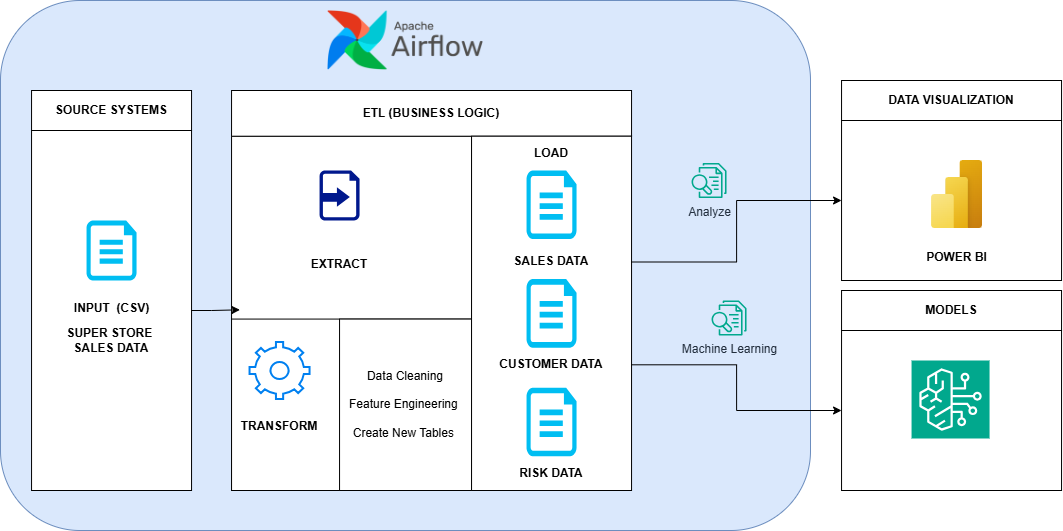

The diagram above was exported from draw.io. Its source (the exported page's mxGraphModel, read from the mxfile embedded in the PNG):
<mxGraphModel dx="1050" dy="565" grid="1" gridSize="10" guides="1" tooltips="1" connect="1" arrows="1" fold="1" page="1" pageScale="1" pageWidth="827" pageHeight="1169" math="0" shadow="0">
  <root>
    <mxCell id="0" />
    <mxCell id="1" parent="0" />
    <mxCell id="bwoUUbvKXOS5pOX4SVc_-79" value="" style="group" vertex="1" connectable="0" parent="1">
      <mxGeometry x="29.99999999999999" y="140" width="1061.05" height="530" as="geometry" />
    </mxCell>
    <mxCell id="bwoUUbvKXOS5pOX4SVc_-68" value="" style="group" vertex="1" connectable="0" parent="bwoUUbvKXOS5pOX4SVc_-79">
      <mxGeometry width="810" height="530" as="geometry" />
    </mxCell>
    <mxCell id="bwoUUbvKXOS5pOX4SVc_-67" value="" style="rounded=1;whiteSpace=wrap;html=1;fillColor=#dae8fc;strokeColor=#6c8ebf;" vertex="1" parent="bwoUUbvKXOS5pOX4SVc_-68">
      <mxGeometry width="810" height="530" as="geometry" />
    </mxCell>
    <mxCell id="bwoUUbvKXOS5pOX4SVc_-39" value="" style="shape=image;verticalLabelPosition=bottom;labelBackgroundColor=default;verticalAlign=top;aspect=fixed;imageAspect=0;image=data:image/png,(base64 omitted: 20340 chars);" vertex="1" parent="bwoUUbvKXOS5pOX4SVc_-68">
      <mxGeometry x="327.05" y="10" width="155.9" height="60" as="geometry" />
    </mxCell>
    <mxCell id="bwoUUbvKXOS5pOX4SVc_-78" value="" style="group" vertex="1" connectable="0" parent="bwoUUbvKXOS5pOX4SVc_-79">
      <mxGeometry x="31.05000000000001" y="80" width="1030" height="410" as="geometry" />
    </mxCell>
    <mxCell id="bwoUUbvKXOS5pOX4SVc_-59" value="" style="group" vertex="1" connectable="0" parent="bwoUUbvKXOS5pOX4SVc_-78">
      <mxGeometry x="810" width="220" height="200" as="geometry" />
    </mxCell>
    <mxCell id="bwoUUbvKXOS5pOX4SVc_-72" value="" style="group" vertex="1" connectable="0" parent="bwoUUbvKXOS5pOX4SVc_-59">
      <mxGeometry width="220" height="200" as="geometry" />
    </mxCell>
    <mxCell id="bwoUUbvKXOS5pOX4SVc_-54" value="" style="whiteSpace=wrap;html=1;" vertex="1" parent="bwoUUbvKXOS5pOX4SVc_-72">
      <mxGeometry y="40" width="220" height="160" as="geometry" />
    </mxCell>
    <mxCell id="bwoUUbvKXOS5pOX4SVc_-56" value="&lt;b&gt;DATA VISUALIZATION&lt;/b&gt;" style="rounded=0;whiteSpace=wrap;html=1;" vertex="1" parent="bwoUUbvKXOS5pOX4SVc_-72">
      <mxGeometry width="220" height="40" as="geometry" />
    </mxCell>
    <mxCell id="bwoUUbvKXOS5pOX4SVc_-70" value="" style="group" vertex="1" connectable="0" parent="bwoUUbvKXOS5pOX4SVc_-72">
      <mxGeometry x="63.25" y="80" width="104.5" height="114.28999999999999" as="geometry" />
    </mxCell>
    <mxCell id="bwoUUbvKXOS5pOX4SVc_-21" value="" style="image;aspect=fixed;html=1;points=[];align=center;fontSize=12;image=img/lib/azure2/power_platform/PowerBI.svg;" vertex="1" parent="bwoUUbvKXOS5pOX4SVc_-70">
      <mxGeometry x="26.75" width="51" height="68" as="geometry" />
    </mxCell>
    <mxCell id="bwoUUbvKXOS5pOX4SVc_-64" value="POWER BI" style="text;html=1;align=center;verticalAlign=middle;whiteSpace=wrap;rounded=0;fontStyle=1" vertex="1" parent="bwoUUbvKXOS5pOX4SVc_-70">
      <mxGeometry y="80" width="104.5" height="34.29" as="geometry" />
    </mxCell>
    <mxCell id="bwoUUbvKXOS5pOX4SVc_-58" value="" style="group" vertex="1" connectable="0" parent="bwoUUbvKXOS5pOX4SVc_-78">
      <mxGeometry x="810" y="210" width="220" height="200" as="geometry" />
    </mxCell>
    <mxCell id="bwoUUbvKXOS5pOX4SVc_-57" value="&lt;b&gt;MODELS&lt;/b&gt;" style="rounded=0;whiteSpace=wrap;html=1;" vertex="1" parent="bwoUUbvKXOS5pOX4SVc_-58">
      <mxGeometry width="220" height="40" as="geometry" />
    </mxCell>
    <mxCell id="bwoUUbvKXOS5pOX4SVc_-71" value="" style="group" vertex="1" connectable="0" parent="bwoUUbvKXOS5pOX4SVc_-58">
      <mxGeometry y="40" width="220" height="160" as="geometry" />
    </mxCell>
    <mxCell id="bwoUUbvKXOS5pOX4SVc_-55" value="" style="whiteSpace=wrap;html=1;" vertex="1" parent="bwoUUbvKXOS5pOX4SVc_-71">
      <mxGeometry width="220" height="160" as="geometry" />
    </mxCell>
    <mxCell id="bwoUUbvKXOS5pOX4SVc_-52" value="" style="sketch=0;points=[[0,0,0],[0.25,0,0],[0.5,0,0],[0.75,0,0],[1,0,0],[0,1,0],[0.25,1,0],[0.5,1,0],[0.75,1,0],[1,1,0],[0,0.25,0],[0,0.5,0],[0,0.75,0],[1,0.25,0],[1,0.5,0],[1,0.75,0]];outlineConnect=0;fontColor=#232F3E;fillColor=#01A88D;strokeColor=#ffffff;dashed=0;verticalLabelPosition=bottom;verticalAlign=top;align=center;html=1;fontSize=12;fontStyle=0;aspect=fixed;shape=mxgraph.aws4.resourceIcon;resIcon=mxgraph.aws4.bedrock;" vertex="1" parent="bwoUUbvKXOS5pOX4SVc_-71">
      <mxGeometry x="70" y="30" width="78" height="78" as="geometry" />
    </mxCell>
    <mxCell id="bwoUUbvKXOS5pOX4SVc_-51" value="" style="group" vertex="1" connectable="0" parent="bwoUUbvKXOS5pOX4SVc_-78">
      <mxGeometry x="200" y="10" width="400" height="400" as="geometry" />
    </mxCell>
    <mxCell id="bwoUUbvKXOS5pOX4SVc_-37" value="" style="group" vertex="1" connectable="0" parent="bwoUUbvKXOS5pOX4SVc_-51">
      <mxGeometry y="45.71428571428571" width="240" height="354.2857142857143" as="geometry" />
    </mxCell>
    <mxCell id="bwoUUbvKXOS5pOX4SVc_-28" value="" style="whiteSpace=wrap;html=1;" vertex="1" parent="bwoUUbvKXOS5pOX4SVc_-37">
      <mxGeometry width="240" height="354.2857142857143" as="geometry" />
    </mxCell>
    <mxCell id="bwoUUbvKXOS5pOX4SVc_-31" value="" style="whiteSpace=wrap;html=1;" vertex="1" parent="bwoUUbvKXOS5pOX4SVc_-37">
      <mxGeometry y="182.85714285714283" width="240" height="171.42857142857142" as="geometry" />
    </mxCell>
    <mxCell id="bwoUUbvKXOS5pOX4SVc_-32" value="" style="group" vertex="1" connectable="0" parent="bwoUUbvKXOS5pOX4SVc_-37">
      <mxGeometry x="72" y="22.857142857142854" width="72" height="122.85714285714285" as="geometry" />
    </mxCell>
    <mxCell id="bwoUUbvKXOS5pOX4SVc_-11" value="&lt;div&gt;EXTRACT&lt;/div&gt;" style="text;html=1;align=center;verticalAlign=middle;whiteSpace=wrap;rounded=0;fontStyle=1" vertex="1" parent="bwoUUbvKXOS5pOX4SVc_-32">
      <mxGeometry y="88.57142857142857" width="72" height="34.285714285714285" as="geometry" />
    </mxCell>
    <mxCell id="bwoUUbvKXOS5pOX4SVc_-40" value="" style="sketch=0;aspect=fixed;pointerEvents=1;shadow=0;dashed=0;html=1;strokeColor=none;labelPosition=center;verticalLabelPosition=bottom;verticalAlign=top;align=center;fillColor=#00188D;shape=mxgraph.mscae.enterprise.import_generic" vertex="1" parent="bwoUUbvKXOS5pOX4SVc_-32">
      <mxGeometry x="16" y="11.428571428571427" width="40" height="50" as="geometry" />
    </mxCell>
    <mxCell id="bwoUUbvKXOS5pOX4SVc_-34" value="" style="group" vertex="1" connectable="0" parent="bwoUUbvKXOS5pOX4SVc_-37">
      <mxGeometry x="12" y="205.7142857142857" width="72" height="101.71428571428571" as="geometry" />
    </mxCell>
    <mxCell id="bwoUUbvKXOS5pOX4SVc_-12" value="" style="html=1;verticalLabelPosition=bottom;align=center;labelBackgroundColor=#ffffff;verticalAlign=top;strokeWidth=2;strokeColor=#0080F0;shadow=0;dashed=0;shape=mxgraph.ios7.icons.settings;" vertex="1" parent="bwoUUbvKXOS5pOX4SVc_-34">
      <mxGeometry x="6" width="60" height="57.14285714285714" as="geometry" />
    </mxCell>
    <mxCell id="bwoUUbvKXOS5pOX4SVc_-15" value="TRANSFORM" style="text;html=1;align=center;verticalAlign=middle;whiteSpace=wrap;rounded=0;fontStyle=1" vertex="1" parent="bwoUUbvKXOS5pOX4SVc_-34">
      <mxGeometry y="67.42857142857143" width="72" height="34.285714285714285" as="geometry" />
    </mxCell>
    <mxCell id="bwoUUbvKXOS5pOX4SVc_-36" value="Data Cleaning&lt;br&gt;&lt;br&gt;Feature Engineering&amp;nbsp;&lt;br&gt;&lt;br&gt;Create New Tables&amp;nbsp;" style="whiteSpace=wrap;html=1;" vertex="1" parent="bwoUUbvKXOS5pOX4SVc_-37">
      <mxGeometry x="108" y="182.85714285714283" width="132" height="171.42857142857142" as="geometry" />
    </mxCell>
    <mxCell id="bwoUUbvKXOS5pOX4SVc_-38" value="&lt;b&gt;ETL (BUSINESS LOGIC)&lt;/b&gt;" style="rounded=0;whiteSpace=wrap;html=1;" vertex="1" parent="bwoUUbvKXOS5pOX4SVc_-51">
      <mxGeometry width="400" height="45.71428571428571" as="geometry" />
    </mxCell>
    <mxCell id="bwoUUbvKXOS5pOX4SVc_-50" value="" style="group" vertex="1" connectable="0" parent="bwoUUbvKXOS5pOX4SVc_-51">
      <mxGeometry x="240" y="45.71428571428571" width="160" height="354.2857142857143" as="geometry" />
    </mxCell>
    <mxCell id="bwoUUbvKXOS5pOX4SVc_-29" value="" style="whiteSpace=wrap;html=1;" vertex="1" parent="bwoUUbvKXOS5pOX4SVc_-50">
      <mxGeometry width="160" height="354.2857142857143" as="geometry" />
    </mxCell>
    <mxCell id="bwoUUbvKXOS5pOX4SVc_-13" value="" style="verticalLabelPosition=bottom;html=1;verticalAlign=top;align=center;strokeColor=none;fillColor=#00BEF2;shape=mxgraph.azure.cloud_services_configuration_file;pointerEvents=1;" vertex="1" parent="bwoUUbvKXOS5pOX4SVc_-50">
      <mxGeometry x="55" y="34.285714285714285" width="50" height="68.57142857142857" as="geometry" />
    </mxCell>
    <mxCell id="bwoUUbvKXOS5pOX4SVc_-41" value="" style="verticalLabelPosition=bottom;html=1;verticalAlign=top;align=center;strokeColor=none;fillColor=#00BEF2;shape=mxgraph.azure.cloud_services_configuration_file;pointerEvents=1;" vertex="1" parent="bwoUUbvKXOS5pOX4SVc_-50">
      <mxGeometry x="55" y="142.85714285714286" width="50" height="68.57142857142857" as="geometry" />
    </mxCell>
    <mxCell id="bwoUUbvKXOS5pOX4SVc_-42" value="" style="verticalLabelPosition=bottom;html=1;verticalAlign=top;align=center;strokeColor=none;fillColor=#00BEF2;shape=mxgraph.azure.cloud_services_configuration_file;pointerEvents=1;" vertex="1" parent="bwoUUbvKXOS5pOX4SVc_-50">
      <mxGeometry x="55" y="251.42857142857142" width="50" height="68.57142857142857" as="geometry" />
    </mxCell>
    <mxCell id="bwoUUbvKXOS5pOX4SVc_-18" value="LOAD" style="text;html=1;align=center;verticalAlign=middle;whiteSpace=wrap;rounded=0;fontStyle=1" vertex="1" parent="bwoUUbvKXOS5pOX4SVc_-50">
      <mxGeometry x="50" width="60" height="34.285714285714285" as="geometry" />
    </mxCell>
    <mxCell id="bwoUUbvKXOS5pOX4SVc_-47" value="CUSTOMER DATA" style="text;html=1;align=center;verticalAlign=middle;whiteSpace=wrap;rounded=0;fontStyle=1" vertex="1" parent="bwoUUbvKXOS5pOX4SVc_-50">
      <mxGeometry y="211.42857142857142" width="160" height="34.285714285714285" as="geometry" />
    </mxCell>
    <mxCell id="bwoUUbvKXOS5pOX4SVc_-48" value="RISK DATA" style="text;html=1;align=center;verticalAlign=middle;whiteSpace=wrap;rounded=0;fontStyle=1" vertex="1" parent="bwoUUbvKXOS5pOX4SVc_-50">
      <mxGeometry y="320" width="160" height="34.285714285714285" as="geometry" />
    </mxCell>
    <mxCell id="bwoUUbvKXOS5pOX4SVc_-49" value="SALES DATA" style="text;html=1;align=center;verticalAlign=middle;whiteSpace=wrap;rounded=0;fontStyle=1" vertex="1" parent="bwoUUbvKXOS5pOX4SVc_-50">
      <mxGeometry y="108.57142857142857" width="160" height="34.285714285714285" as="geometry" />
    </mxCell>
    <mxCell id="bwoUUbvKXOS5pOX4SVc_-60" value="Analyze" style="sketch=0;outlineConnect=0;fontColor=#232F3E;gradientColor=none;fillColor=#01A88D;strokeColor=none;dashed=0;verticalLabelPosition=bottom;verticalAlign=top;align=center;html=1;fontSize=12;fontStyle=0;aspect=fixed;pointerEvents=1;shape=mxgraph.aws4.textract_analyze_lending;" vertex="1" parent="bwoUUbvKXOS5pOX4SVc_-78">
      <mxGeometry x="660" y="82.5" width="35" height="35" as="geometry" />
    </mxCell>
    <mxCell id="bwoUUbvKXOS5pOX4SVc_-63" value="Machine Learning" style="sketch=0;outlineConnect=0;fontColor=#232F3E;gradientColor=none;fillColor=#01A88D;strokeColor=none;dashed=0;verticalLabelPosition=bottom;verticalAlign=top;align=center;html=1;fontSize=12;fontStyle=0;aspect=fixed;pointerEvents=1;shape=mxgraph.aws4.textract_analyze_lending;" vertex="1" parent="bwoUUbvKXOS5pOX4SVc_-78">
      <mxGeometry x="680" y="220" width="35" height="35" as="geometry" />
    </mxCell>
    <mxCell id="bwoUUbvKXOS5pOX4SVc_-75" value="" style="group" vertex="1" connectable="0" parent="bwoUUbvKXOS5pOX4SVc_-78">
      <mxGeometry y="10" width="160" height="400" as="geometry" />
    </mxCell>
    <mxCell id="bwoUUbvKXOS5pOX4SVc_-69" value="" style="group" vertex="1" connectable="0" parent="bwoUUbvKXOS5pOX4SVc_-75">
      <mxGeometry width="160" height="400" as="geometry" />
    </mxCell>
    <mxCell id="bwoUUbvKXOS5pOX4SVc_-23" value="" style="whiteSpace=wrap;html=1;" vertex="1" parent="bwoUUbvKXOS5pOX4SVc_-69">
      <mxGeometry y="40" width="160" height="360" as="geometry" />
    </mxCell>
    <mxCell id="bwoUUbvKXOS5pOX4SVc_-26" value="&lt;b&gt;SOURCE SYSTEMS&lt;/b&gt;" style="rounded=0;whiteSpace=wrap;html=1;" vertex="1" parent="bwoUUbvKXOS5pOX4SVc_-69">
      <mxGeometry width="160" height="40" as="geometry" />
    </mxCell>
    <mxCell id="bwoUUbvKXOS5pOX4SVc_-74" value="" style="group" vertex="1" connectable="0" parent="bwoUUbvKXOS5pOX4SVc_-75">
      <mxGeometry y="130" width="160" height="135" as="geometry" />
    </mxCell>
    <mxCell id="bwoUUbvKXOS5pOX4SVc_-25" value="" style="group;" vertex="1" connectable="0" parent="bwoUUbvKXOS5pOX4SVc_-74">
      <mxGeometry x="37.5" width="85" height="110" as="geometry" />
    </mxCell>
    <mxCell id="bwoUUbvKXOS5pOX4SVc_-73" value="" style="group" vertex="1" connectable="0" parent="bwoUUbvKXOS5pOX4SVc_-25">
      <mxGeometry width="85" height="110" as="geometry" />
    </mxCell>
    <mxCell id="bwoUUbvKXOS5pOX4SVc_-5" value="" style="verticalLabelPosition=bottom;html=1;verticalAlign=top;align=center;strokeColor=none;fillColor=#00BEF2;shape=mxgraph.azure.cloud_services_configuration_file;pointerEvents=1;" vertex="1" parent="bwoUUbvKXOS5pOX4SVc_-73">
      <mxGeometry x="17.5" width="50" height="60" as="geometry" />
    </mxCell>
    <mxCell id="bwoUUbvKXOS5pOX4SVc_-20" value="INPUT&amp;nbsp; (CSV)&lt;div&gt;&lt;br&gt;&lt;/div&gt;" style="text;html=1;align=center;verticalAlign=middle;whiteSpace=wrap;rounded=0;fontStyle=1" vertex="1" parent="bwoUUbvKXOS5pOX4SVc_-73">
      <mxGeometry y="80" width="85" height="30" as="geometry" />
    </mxCell>
    <mxCell id="bwoUUbvKXOS5pOX4SVc_-46" value="SUPER STORE&amp;nbsp;&lt;br&gt;SALES DATA" style="text;html=1;align=center;verticalAlign=middle;whiteSpace=wrap;rounded=0;fontStyle=1" vertex="1" parent="bwoUUbvKXOS5pOX4SVc_-74">
      <mxGeometry y="105" width="160" height="30" as="geometry" />
    </mxCell>
    <mxCell id="bwoUUbvKXOS5pOX4SVc_-62" style="edgeStyle=orthogonalEdgeStyle;rounded=0;orthogonalLoop=1;jettySize=auto;html=1;" edge="1" parent="bwoUUbvKXOS5pOX4SVc_-78" source="bwoUUbvKXOS5pOX4SVc_-47" target="bwoUUbvKXOS5pOX4SVc_-55">
      <mxGeometry relative="1" as="geometry" />
    </mxCell>
    <mxCell id="bwoUUbvKXOS5pOX4SVc_-61" style="edgeStyle=orthogonalEdgeStyle;rounded=0;orthogonalLoop=1;jettySize=auto;html=1;" edge="1" parent="bwoUUbvKXOS5pOX4SVc_-78" source="bwoUUbvKXOS5pOX4SVc_-49" target="bwoUUbvKXOS5pOX4SVc_-54">
      <mxGeometry relative="1" as="geometry" />
    </mxCell>
    <mxCell id="bwoUUbvKXOS5pOX4SVc_-66" style="edgeStyle=orthogonalEdgeStyle;rounded=0;orthogonalLoop=1;jettySize=auto;html=1;entryX=0.035;entryY=0.49;entryDx=0;entryDy=0;entryPerimeter=0;" edge="1" parent="bwoUUbvKXOS5pOX4SVc_-78" source="bwoUUbvKXOS5pOX4SVc_-23" target="bwoUUbvKXOS5pOX4SVc_-28">
      <mxGeometry relative="1" as="geometry" />
    </mxCell>
  </root>
</mxGraphModel>